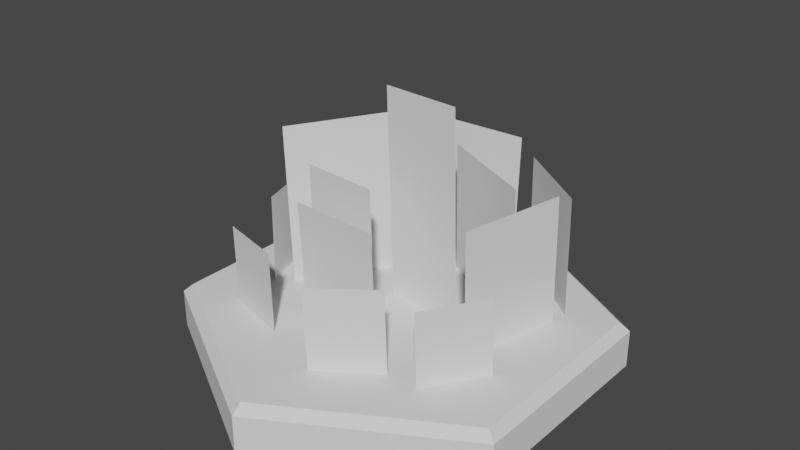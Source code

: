 # Source: HexagonWheatField.blend  (saved by Blender 2.80.75; exported with 4.5.12 LTS)
import bpy
from mathutils import Matrix  # noqa: F401  (used for matrix-valued properties, if any)

bpy.ops.wm.read_factory_settings(use_empty=True)
scene = bpy.context.scene
scene.name = 'Scene'

# ---- collections
col_collection = bpy.data.collections.new('Collection'); scene.collection.children.link(col_collection)

# ---- world
world_world = bpy.data.worlds.new('World'); scene.world = world_world
world_world.use_nodes = True; world_world.node_tree.nodes.clear()
_N = world_world.node_tree.nodes; _L = world_world.node_tree.links
n0 = _N.new('ShaderNodeOutputWorld'); n0.name = 'World Output'; n0.location = (300, 300)
n1 = _N.new('ShaderNodeBackground'); n1.name = 'Background'; n1.location = (10, 300)
n1.inputs[0].default_value = (0.05088, 0.05088, 0.05088, 1.0)
_L.new(n1.outputs[0], n0.inputs[0])
n0.is_active_output = True
world_world.color = (0.05088, 0.05088, 0.05088)
world_world.use_sun_shadow = False
world_world.sun_shadow_jitter_overblur = 0.0

# ---- meshes
me_circle = bpy.data.meshes.new('Circle')
me_circle.from_pydata([(0.0, 1.0, 0.0), (-0.866, 0.5, 0.0), (-0.866, -0.5, 0.0), (8.742e-08, -1.0, 0.0), (0.866, -0.5, 0.0), (0.866, 0.5, 0.0), (-0.866, 0.5, 0.1762), (-0.8248, 0.4762, 0.2175), (-5.588e-09, 0.9524, 0.2175), (0.0, 1.0, 0.1762), (-0.866, -0.5, 0.1762), (-0.8248, -0.4762, 0.2175), (8.742e-08, -1.0, 0.1762), (8.009e-08, -0.9524, 0.2175), (0.866, -0.5, 0.1762), (0.8248, -0.4762, 0.2175), (0.866, 0.5, 0.1762), (0.8248, 0.4762, 0.2175)], [], [(1, 0, 5, 4, 3, 2), (1, 2, 10, 6), (2, 3, 12, 10), (4, 5, 16, 14), (5, 0, 9, 16), (3, 4, 14, 12), (7, 11, 13, 15, 17, 8), (7, 8, 9, 6), (11, 7, 6, 10), (13, 11, 10, 12), (15, 13, 12, 14), (17, 15, 14, 16), (8, 17, 16, 9), (0, 1, 6, 9)])
_uv = me_circle.uv_layers.new(name='UVMap')
_uv.uv.foreach_set('vector', [0.0, 0.0, 0.0, 0.0, 0.0, 0.0, 0.0, 0.0, 0.0, 0.0, 0.0, 0.0, 0.0, 0.0, 0.0, 0.0, 0.0, 0.0, 0.0, 0.0, 0.0, 0.0, 0.0, 0.0, 0.0, 0.0, 0.0, 0.0, 0.0, 0.0, 0.0, 0.0, 0.0, 0.0, 0.0, 0.0, 0.0, 0.0, 0.0, 0.0, 0.0, 0.0, 0.0, 0.0, 0.0, 0.0, 0.0, 0.0, 0.0, 0.0, 0.0, 0.0, 0.0, 0.0, 0.0, 0.0, 0.0, 0.0, 0.0, 0.0, 0.0, 0.0, 0.0, 0.0, 0.0, 0.0, 0.0, 0.0, 0.0, 0.0, 0.0, 0.0, 0.0, 0.0, 0.0, 0.0, 0.0, 0.0, 0.0, 0.0, 0.0, 0.0, 0.0, 0.0, 0.0, 0.0, 0.0, 0.0, 0.0, 0.0, 0.0, 0.0, 0.0, 0.0, 0.0, 0.0, 0.0, 0.0, 0.0, 0.0, 0.0, 0.0, 0.0, 0.0, 0.0, 0.0, 0.0, 0.0, 0.0, 0.0, 0.0, 0.0, 0.0, 0.0, 0.0, 0.0, 0.0, 0.0, 0.0, 0.0])
me_circle.use_remesh_preserve_volume = False
me_circle.use_remesh_preserve_attributes = False
me_circle.use_mirror_vertex_groups = False
me_circle.update()
me_002 = bpy.data.meshes.new('平面.002')
me_002.from_pydata([(-1.0, -1.0, 0.0), (1.0, -1.0, 0.0), (-1.0, 1.0, 0.0), (1.0, 1.0, 0.0)], [], [(0, 1, 3, 2)])
_uv = me_002.uv_layers.new(name='UVマップ')
_uv.uv.foreach_set('vector', [0.0, 0.0, 1.0, 0.0, 1.0, 1.0, 0.0, 1.0])
me_002.use_remesh_preserve_volume = False
me_002.use_remesh_preserve_attributes = False
me_002.use_mirror_vertex_groups = False
me_002.update()
me_003 = bpy.data.meshes.new('平面.003')
me_003.from_pydata([(-1.0, -1.0, 0.0), (1.0, -1.0, 0.0), (-1.0, 1.0, 0.0), (1.0, 1.0, 0.0)], [], [(0, 1, 3, 2)])
_uv = me_003.uv_layers.new(name='UVマップ')
_uv.uv.foreach_set('vector', [0.0, 0.0, 1.0, 0.0, 1.0, 1.0, 0.0, 1.0])
me_003.use_remesh_preserve_volume = False
me_003.use_remesh_preserve_attributes = False
me_003.use_mirror_vertex_groups = False
me_003.update()
me_004 = bpy.data.meshes.new('平面.004')
me_004.from_pydata([(-1.0, -1.0, 0.0), (1.0, -1.0, 0.0), (-1.0, 1.0, 0.0), (1.0, 1.0, 0.0)], [], [(0, 1, 3, 2)])
_uv = me_004.uv_layers.new(name='UVマップ')
_uv.uv.foreach_set('vector', [0.0, 0.0, 1.0, 0.0, 1.0, 1.0, 0.0, 1.0])
me_004.use_remesh_preserve_volume = False
me_004.use_remesh_preserve_attributes = False
me_004.use_mirror_vertex_groups = False
me_004.update()
me_005 = bpy.data.meshes.new('平面.005')
me_005.from_pydata([(-1.0, -1.0, 0.0), (1.0, -1.0, 0.0), (-1.0, 1.0, 0.0), (1.0, 1.0, 0.0)], [], [(0, 1, 3, 2)])
_uv = me_005.uv_layers.new(name='UVマップ')
_uv.uv.foreach_set('vector', [0.0, 0.0, 1.0, 0.0, 1.0, 1.0, 0.0, 1.0])
me_005.use_remesh_preserve_volume = False
me_005.use_remesh_preserve_attributes = False
me_005.use_mirror_vertex_groups = False
me_005.update()
me_006 = bpy.data.meshes.new('平面.006')
me_006.from_pydata([(-1.0, -1.0, 0.0), (1.0, -1.0, 0.0), (-1.0, 1.0, 0.0), (1.0, 1.0, 0.0)], [], [(0, 1, 3, 2)])
_uv = me_006.uv_layers.new(name='UVマップ')
_uv.uv.foreach_set('vector', [0.0, 0.0, 1.0, 0.0, 1.0, 1.0, 0.0, 1.0])
me_006.use_remesh_preserve_volume = False
me_006.use_remesh_preserve_attributes = False
me_006.use_mirror_vertex_groups = False
me_006.update()
me_007 = bpy.data.meshes.new('平面.007')
me_007.from_pydata([(-1.0, -1.0, 0.0), (1.0, -1.0, 0.0), (-1.0, 1.0, 0.0), (1.0, 1.0, 0.0)], [], [(0, 1, 3, 2)])
_uv = me_007.uv_layers.new(name='UVマップ')
_uv.uv.foreach_set('vector', [0.0, 0.0, 1.0, 0.0, 1.0, 1.0, 0.0, 1.0])
me_007.use_remesh_preserve_volume = False
me_007.use_remesh_preserve_attributes = False
me_007.use_mirror_vertex_groups = False
me_007.update()
me_008 = bpy.data.meshes.new('平面.008')
me_008.from_pydata([(-1.0, -1.0, 0.0), (1.0, -1.0, 0.0), (-1.0, 1.0, 0.0), (1.0, 1.0, 0.0)], [], [(0, 1, 3, 2)])
_uv = me_008.uv_layers.new(name='UVマップ')
_uv.uv.foreach_set('vector', [0.0, 0.0, 1.0, 0.0, 1.0, 1.0, 0.0, 1.0])
me_008.use_remesh_preserve_volume = False
me_008.use_remesh_preserve_attributes = False
me_008.use_mirror_vertex_groups = False
me_008.update()
me_009 = bpy.data.meshes.new('平面.009')
me_009.from_pydata([(-1.0, -1.0, 0.0), (1.0, -1.0, 0.0), (-1.0, 1.0, 0.0), (1.0, 1.0, 0.0)], [], [(0, 1, 3, 2)])
_uv = me_009.uv_layers.new(name='UVマップ')
_uv.uv.foreach_set('vector', [0.0, 0.0, 1.0, 0.0, 1.0, 1.0, 0.0, 1.0])
me_009.use_remesh_preserve_volume = False
me_009.use_remesh_preserve_attributes = False
me_009.use_mirror_vertex_groups = False
me_009.update()
me_010 = bpy.data.meshes.new('平面.010')
me_010.from_pydata([(-1.0, -1.0, 0.0), (1.0, -1.0, 0.0), (-1.0, 1.0, 0.0), (1.0, 1.0, 0.0)], [], [(0, 1, 3, 2)])
_uv = me_010.uv_layers.new(name='UVマップ')
_uv.uv.foreach_set('vector', [0.0, 0.0, 1.0, 0.0, 1.0, 1.0, 0.0, 1.0])
me_010.use_remesh_preserve_volume = False
me_010.use_remesh_preserve_attributes = False
me_010.use_mirror_vertex_groups = False
me_010.update()
me_011 = bpy.data.meshes.new('平面.011')
me_011.from_pydata([(-1.0, -1.0, 0.0), (1.0, -1.0, 0.0), (-1.0, 1.0, 0.0), (1.0, 1.0, 0.0)], [], [(0, 1, 3, 2)])
_uv = me_011.uv_layers.new(name='UVマップ')
_uv.uv.foreach_set('vector', [0.0, 0.0, 1.0, 0.0, 1.0, 1.0, 0.0, 1.0])
me_011.use_remesh_preserve_volume = False
me_011.use_remesh_preserve_attributes = False
me_011.use_mirror_vertex_groups = False
me_011.update()
me_012 = bpy.data.meshes.new('平面.012')
me_012.from_pydata([(-1.0, -1.0, 0.0), (1.0, -1.0, 0.0), (-1.0, 1.0, 0.0), (1.0, 1.0, 0.0)], [], [(0, 1, 3, 2)])
_uv = me_012.uv_layers.new(name='UVマップ')
_uv.uv.foreach_set('vector', [0.0, 0.0, 1.0, 0.0, 1.0, 1.0, 0.0, 1.0])
me_012.use_remesh_preserve_volume = False
me_012.use_remesh_preserve_attributes = False
me_012.use_mirror_vertex_groups = False
me_012.update()
me_013 = bpy.data.meshes.new('平面.013')
me_013.from_pydata([(-1.0, -1.0, 0.0), (1.0, -1.0, 0.0), (-1.0, 1.0, 0.0), (1.0, 1.0, 0.0)], [], [(0, 1, 3, 2)])
_uv = me_013.uv_layers.new(name='UVマップ')
_uv.uv.foreach_set('vector', [0.0, 0.0, 1.0, 0.0, 1.0, 1.0, 0.0, 1.0])
me_013.use_remesh_preserve_volume = False
me_013.use_remesh_preserve_attributes = False
me_013.use_mirror_vertex_groups = False
me_013.update()
me_014 = bpy.data.meshes.new('平面.014')
me_014.from_pydata([(-1.0, -1.0, 0.0), (1.0, -1.0, 0.0), (-1.0, 1.0, 0.0), (1.0, 1.0, 0.0)], [], [(0, 1, 3, 2)])
_uv = me_014.uv_layers.new(name='UVマップ')
_uv.uv.foreach_set('vector', [0.0, 0.0, 1.0, 0.0, 1.0, 1.0, 0.0, 1.0])
me_014.use_remesh_preserve_volume = False
me_014.use_remesh_preserve_attributes = False
me_014.use_mirror_vertex_groups = False
me_014.update()

# ---- objects
ob_circle = bpy.data.objects.new('Circle', me_circle)
ob_001 = bpy.data.objects.new('平面.001', me_002)
ob_000 = bpy.data.objects.new('平面.000', me_003)
ob_002 = bpy.data.objects.new('平面.002', me_004)
ob_003 = bpy.data.objects.new('平面.003', me_005)
ob_004 = bpy.data.objects.new('平面.004', me_006)
ob_005 = bpy.data.objects.new('平面.005', me_007)
ob_006 = bpy.data.objects.new('平面.006', me_008)
ob_007 = bpy.data.objects.new('平面.007', me_009)
ob_008 = bpy.data.objects.new('平面.008', me_010)
ob_009 = bpy.data.objects.new('平面.009', me_011)
ob_010 = bpy.data.objects.new('平面.010', me_012)
ob_011 = bpy.data.objects.new('平面.011', me_013)
ob_012 = bpy.data.objects.new('平面.012', me_014)

# ---- transforms, parenting, visibility, modifiers, constraints
ob_circle.location = (0.0, 0.0, 0.0)
ob_circle.lineart.crease_threshold = 0.0
_m = ob_circle.modifiers.new('コリジョン', 'COLLISION')
ob_001.location = (-0.4552, 0.4047, 0.4487)
ob_001.rotation_euler = (-1.566, -0.02781, 0.2956)
ob_001.scale = (-0.2098, 0.3067, -0.0174)
ob_001.lineart.crease_threshold = 0.0
ob_000.location = (-0.1173, 0.6791, 0.4666)
ob_000.rotation_euler = (-1.554, 0.02961, 0.1042)
ob_000.scale = (-0.2422, 0.3541, -0.02009)
ob_000.lineart.crease_threshold = 0.0
ob_002.location = (0.4229, 0.5175, 0.4192)
ob_002.rotation_euler = (-1.566, -0.02781, -0.6467)
ob_002.scale = (-0.2353, 0.344, -0.01951)
ob_002.lineart.crease_threshold = 0.0
ob_003.location = (0.2378, 0.2845, 0.438)
ob_003.rotation_euler = (-1.566, -0.02781, -0.4871)
ob_003.scale = (-0.2773, 0.4054, -0.023)
ob_003.lineart.crease_threshold = 0.0
ob_004.location = (-0.3163, 0.1067, 0.5088)
ob_004.rotation_euler = (-1.566, -0.02781, 0.9882)
ob_004.scale = (-0.326, 0.4766, -0.02703)
ob_004.lineart.crease_threshold = 0.0
ob_005.location = (-0.1824, -0.1684, 0.5505)
ob_005.rotation_euler = (-1.566, -0.02781, -0.1176)
ob_005.scale = (-0.1927, 0.2818, -0.01599)
ob_005.lineart.crease_threshold = 0.0
ob_006.location = (0.09922, 0.02545, 0.6458)
ob_006.rotation_euler = (-1.566, -0.02781, -0.1176)
ob_006.scale = (-0.1944, 0.5515, -0.01611)
ob_006.lineart.crease_threshold = 0.0
ob_007.location = (0.5367, 0.06552, 0.4497)
ob_007.rotation_euler = (-1.566, -0.02781, 1.327)
ob_007.scale = (-0.2436, 0.3561, -0.0202)
ob_007.lineart.crease_threshold = 0.0
ob_008.location = (0.5479, -0.3266, 0.3372)
ob_008.rotation_euler = (-1.566, -0.02781, 0.9957)
ob_008.scale = (-0.16, 0.234, -0.01327)
ob_008.lineart.crease_threshold = 0.0
ob_009.location = (-0.6241, -0.04499, 0.3814)
ob_009.rotation_euler = (-1.566, -0.02781, -1.245)
ob_009.scale = (-0.1665, 0.2434, -0.01381)
ob_009.lineart.crease_threshold = 0.0
ob_010.location = (-0.4089, -0.4791, 0.3509)
ob_010.rotation_euler = (-1.566, -0.02781, -0.2779)
ob_010.scale = (-0.16, 0.234, -0.01327)
ob_010.lineart.crease_threshold = 0.0
ob_011.location = (-0.04431, -0.3479, 0.4236)
ob_011.rotation_euler = (-1.563, -0.0461, -0.1158)
ob_011.scale = (-0.2256, 0.3299, -0.01871)
ob_011.lineart.crease_threshold = 0.0
ob_012.location = (0.1797, -0.5484, 0.3668)
ob_012.rotation_euler = (-1.566, -0.02781, 0.5974)
ob_012.scale = (-0.16, 0.234, -0.01327)
ob_012.lineart.crease_threshold = 0.0

# ---- collection membership
col_collection.objects.link(ob_circle)
col_collection.objects.link(ob_001)
col_collection.objects.link(ob_000)
col_collection.objects.link(ob_002)
col_collection.objects.link(ob_003)
col_collection.objects.link(ob_004)
col_collection.objects.link(ob_005)
col_collection.objects.link(ob_006)
col_collection.objects.link(ob_007)
col_collection.objects.link(ob_008)
col_collection.objects.link(ob_009)
col_collection.objects.link(ob_010)
col_collection.objects.link(ob_011)
col_collection.objects.link(ob_012)

# ---- scene / render settings (as saved in the file)
scene.frame_start = 1; scene.frame_end = 250; scene.frame_set(25)
scene.render.engine = 'BLENDER_EEVEE_NEXT'
scene.cycles.use_denoising = False
scene.cycles.samples = 128
scene.cycles.sampling_pattern = 'TABULATED_SOBOL'
scene.cycles.use_adaptive_sampling = False
scene.cycles.use_light_tree = False
scene.view_settings.view_transform = 'Filmic'
bpy.context.view_layer.update()

# ---- added for rendering (the .blend has no active camera and no usable light): camera, sun
cam_auto = bpy.data.cameras.new('AutoCamera')
cam_auto.lens = 50.0
cam_auto.sensor_width = 36.0
cam_auto.clip_end = 1000.0
ob_auto_camera = bpy.data.objects.new('AutoCamera', cam_auto)
scene.collection.objects.link(ob_auto_camera)
ob_auto_camera.location = (2.68886, -3.22663, 2.7523)
ob_auto_camera.rotation_euler = (1.09748, -7.21219e-08, 0.694738)
scene.camera = ob_auto_camera
light_auto_sun = bpy.data.lights.new('AutoSun', 'SUN')
light_auto_sun.energy = 3.0
light_auto_sun.angle = 0.0523599
ob_auto_sun = bpy.data.objects.new('AutoSun', light_auto_sun)
scene.collection.objects.link(ob_auto_sun)
ob_auto_sun.rotation_euler = (0.872665, 0.174533, 0.523599)
bpy.context.view_layer.update()
